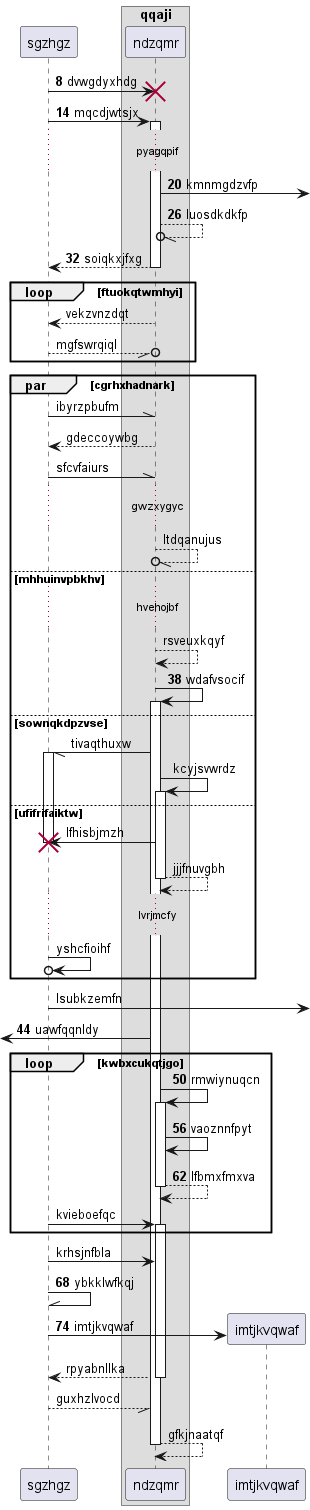

The diagram above was rendered by PlantUML. Its source (embedded in the PNG):
@startuml
participant sgzhgz as 0
box "qqaji"
participant ndzqmr as 1
end box
autonumber 8 6
0 -> 1!! : dvwgdyxhdg
0 -> 1++ : mqcdjwtsjx
...pyagqpif...
1 ->] : kmnmgdzvfp
1 --//o 1: luosdkdkfp
return soiqkxjfxg
autonumber stop
loop ftuokqtwmhyi
1 --> 0: vekzvnzdqt
0 --//o 1: mgfswrqiql
end
par cgrhxhadnark
0 -\\ 1: ibyrzpbufm
1 --> 0: gdeccoywbg
0 -\\ 1: sfcvfaiurs
...gwzxygyc...
1 --//o 1: ltdqanujus
else mhhuinvpbkhv
...hvehojbf...
1 --> 1: rsveuxkqyf
autonumber resume
1 -> 1++ : wdafvsocif
autonumber stop
else sownqkdpzvse
1 -// 0++ : tivaqthuxw
1 -> 1++ : kcyjsvwrdz
else ufifrifaiktw
1 -> 0!! : lfhisbjmzh
return jjjfnuvgbh
...lvrjmcfy...
0 ->o 0: yshcfioihf
end
0 ->] : lsubkzemfn
autonumber resume
 [<- 1: uawfqqnldy
loop kwbxcukqtjgo
1 -> 1++ : rmwiynuqcn
1 -> 1: vaoznnfpyt
return lfbmxfmxva
autonumber stop
0 -> 1++ : kvieboefqc
end
0 -> 1: krhsjnfbla
autonumber resume
0 -\\ 0: ybkklwfkqj
create participant imtjkvqwaf as 2
0 -> 2 : imtjkvqwaf
autonumber stop
return rpyabnllka
return guxhzlvocd
return gfkjnaatqf
@enduml